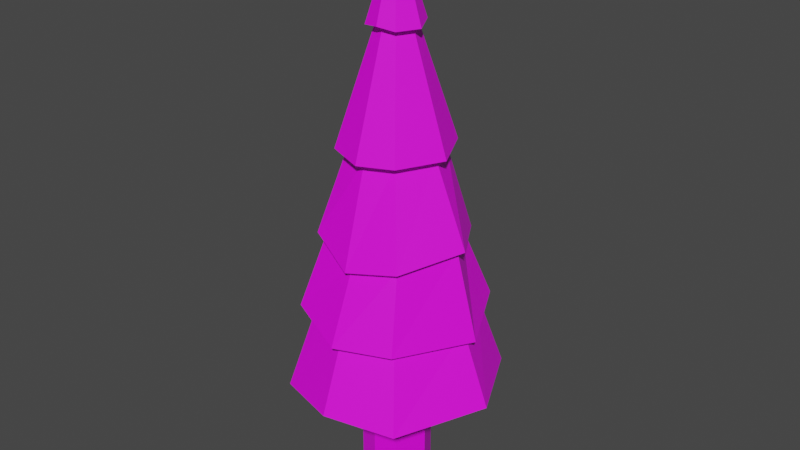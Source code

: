 # Source: Tree.blend  (saved by Blender 3.0.42; exported with 4.5.12 LTS)
import bpy
from mathutils import Matrix  # noqa: F401  (used for matrix-valued properties, if any)

bpy.ops.wm.read_factory_settings(use_empty=True)
scene = bpy.context.scene
scene.name = 'Scene'

# ---- collections
col_collection = bpy.data.collections.new('Collection'); scene.collection.children.link(col_collection)

# ---- images (referenced by path relative to the original .blend; pixels are not part of the script)
import os
ASSET_DIR = os.environ.get("B2B_ASSET_DIR", "")  # directory of the original .blend (textures are referenced by path, not embedded)
HERE = os.path.dirname(os.path.abspath(__file__))  # packed textures are extracted next to this script under _unpacked/

def load_image(name, relpath, width, height, colorspace="sRGB"):
    """Load a texture the original file referenced (path relative to the .blend, or extracted next to this script)."""
    p = next((c for c in (os.path.join(HERE, relpath), os.path.join(ASSET_DIR, relpath)) if relpath and os.path.exists(c)), "")
    if p:
        img = bpy.data.images.load(p, check_existing=True)
        img.name = name
    else:  # same state as the original file: an image datablock whose file is absent (Cycles renders it pink)
        img = bpy.data.images.new(name, width, height)
        img.source = "FILE"
        img.filepath = "//" + (relpath or name)
    img.colorspace_settings.name = colorspace
    return img
img_nadeln_png = load_image('Nadeln.png', 'Nadeln/Nadeln.png', 1024, 1024, 'sRGB')
img_stamm_test_png = load_image('Stamm_test.png', 'textures/Stamm_test.png', 1024, 1024, 'sRGB')

# ---- materials (node trees are filled in below, after node groups)
mat_nadeln = bpy.data.materials.new('Nadeln')
mat_nadeln.use_transparent_shadow = False
mat_stamm = bpy.data.materials.new('Stamm')
mat_stamm.use_transparent_shadow = False

# ---- material node trees
mat_nadeln.use_nodes = True; mat_nadeln.node_tree.nodes.clear()
_N = mat_nadeln.node_tree.nodes; _L = mat_nadeln.node_tree.links
n0 = _N.new('ShaderNodeOutputMaterial'); n0.name = 'Material Output'; n0.location = (300, 300)
n1 = _N.new('ShaderNodeBsdfPrincipled'); n1.name = 'Principled BSDF'; n1.location = (10, 300)
n1.distribution = 'GGX'
n1.subsurface_method = 'RANDOM_WALK_SKIN'
n1.inputs[3].default_value = 1.45
n1.inputs[27].default_value = (0.0, 0.0, 0.0, 1.0)
n1.inputs[28].default_value = 1.0
n2 = _N.new('ShaderNodeTexImage'); n2.name = 'Image Texture'; n2.location = (-414, 229)
n2.image = img_nadeln_png
n2.interpolation = 'Closest'
_L.new(n1.outputs[0], n0.inputs[0])
_L.new(n2.outputs[0], n1.inputs[0])
n0.is_active_output = True
mat_stamm.use_nodes = True; mat_stamm.node_tree.nodes.clear()
_N = mat_stamm.node_tree.nodes; _L = mat_stamm.node_tree.links
n0 = _N.new('ShaderNodeBsdfPrincipled'); n0.name = 'Principled BSDF'; n0.location = (10, 300)
n0.distribution = 'GGX'
n0.subsurface_method = 'RANDOM_WALK_SKIN'
n0.inputs[3].default_value = 1.45
n0.inputs[27].default_value = (0.0, 0.0, 0.0, 1.0)
n0.inputs[28].default_value = 1.0
n1 = _N.new('ShaderNodeOutputMaterial'); n1.name = 'Material Output'; n1.location = (300, 300)
n2 = _N.new('ShaderNodeTexImage'); n2.name = 'Image Texture'; n2.location = (-525, 241)
n2.image = img_stamm_test_png
n2.interpolation = 'Closest'
_L.new(n0.outputs[0], n1.inputs[0])
_L.new(n2.outputs[0], n0.inputs[0])
n1.is_active_output = True

# ---- world
world_world = bpy.data.worlds.new('World'); scene.world = world_world
world_world.use_nodes = True; world_world.node_tree.nodes.clear()
_N = world_world.node_tree.nodes; _L = world_world.node_tree.links
n0 = _N.new('ShaderNodeOutputWorld'); n0.name = 'World Output'; n0.location = (300, 300)
n1 = _N.new('ShaderNodeBackground'); n1.name = 'Background'; n1.location = (10, 300)
n1.inputs[0].default_value = (0.05088, 0.05088, 0.05088, 1.0)
_L.new(n1.outputs[0], n0.inputs[0])
n0.is_active_output = True
world_world.color = (0.05088, 0.05088, 0.05088)
world_world.use_sun_shadow = False
world_world.sun_shadow_jitter_overblur = 0.0

# ---- meshes
me_cube = bpy.data.meshes.new('Cube')
me_cube.from_pydata([(-0.7851, -1.002, 4.356), (-0.7851, 1.002, 4.356), (0.7851, -1.002, 4.356), (0.7851, 1.002, 4.356), (-0.7851, -1.002, 0.0), (-0.7851, 1.002, 0.0), (0.7851, 1.002, 0.0), (0.7851, -1.002, 0.0), (1.288, 0.0, 4.356), (1.288, 0.0, 0.0), (-1.288, 0.0, 4.356), (-1.288, 0.0, 0.0), (0.0, -1.26, 4.356), (0.0, -1.26, 0.0), (0.0, 1.26, 4.356), (0.0, 1.26, 0.0), (-2.348, -3.057, 4.172), (-2.348, 3.057, 4.172), (2.395, -3.057, 4.126), (2.395, 3.057, 4.126), (3.927, -0.0002716, 4.356), (-3.668, -0.0002716, 4.678), (0.0005051, -3.842, 4.356), (0.0005051, 3.841, 4.356), (-1.761, -2.249, 7.024), (-1.761, 2.248, 7.024), (1.762, -2.249, 7.024), (1.762, 2.248, 7.024), (2.889, -0.0002716, 7.024), (-2.888, -0.0002716, 7.024), (0.0005051, -2.826, 7.024), (0.0005051, 2.826, 7.024), (-2.062, -2.634, 7.323), (-2.062, 2.633, 7.024), (1.972, -2.634, 6.84), (2.063, 2.633, 7.024), (3.383, -0.0002716, 6.771), (-3.299, -0.05496, 6.944), (0.02696, -3.376, 6.812), (0.0005051, 3.309, 7.024), (-1.446, -1.847, 10.03), (-1.584, 1.961, 9.807), (1.6, -1.9, 9.624), (1.281, 1.921, 9.609), (2.488, 0.03734, 9.913), (-2.372, -0.0002716, 9.586), (0.06528, -2.362, 9.346), (-0.1166, 2.339, 9.469), (-1.648, -2.105, 10.03), (-1.785, 2.218, 9.807), (1.801, -2.158, 9.624), (1.483, 2.179, 9.609), (2.818, 0.03734, 9.913), (-2.731, 0.03679, 9.683), (0.06528, -2.685, 9.346), (-0.1166, 2.662, 9.469), (-1.051, -1.212, 12.93), (-0.9662, 1.241, 12.99), (0.9891, -1.26, 12.91), (1.027, 1.218, 12.99), (1.609, -0.02372, 12.91), (-1.649, 0.02489, 12.97), (-0.01081, -1.582, 12.84), (0.03451, 1.557, 13.03), (-1.313, -1.546, 12.93), (-1.23, 1.57, 12.97), (1.251, -1.594, 12.91), (1.289, 1.552, 12.99), (2.038, -0.02372, 12.91), (-2.078, 0.02489, 12.97), (-0.01081, -2.002, 12.84), (0.03451, 1.976, 13.03), (-0.4388, -0.532, 16.96), (-0.4308, 0.5012, 16.94), (0.4245, -0.5522, 16.96), (0.4091, 0.5214, 17.05), (0.686, -0.03054, 16.96), (-0.6695, -0.0002716, 17.05), (0.0005051, -0.6558, 17.05), (0.0005051, 0.6553, 17.05), (-0.6285, -0.7742, 16.96), (-0.6205, 0.7434, 16.94), (0.6142, -0.7944, 16.96), (0.5988, 0.7636, 17.05), (0.9971, -0.03054, 16.96), (-0.9807, -0.0002716, 17.05), (0.0005051, -0.9602, 17.05), (0.0005051, 0.9596, 17.05), (0.0005051, -0.0002716, 20.09)], [], [(11, 10, 1, 5), (15, 14, 3, 6), (9, 8, 2, 7), (13, 12, 0, 4), (6, 3, 8, 9), (4, 0, 10, 11), (7, 2, 12, 13), (5, 1, 14, 15), (3, 14, 23, 19), (12, 2, 18, 22), (2, 8, 20, 18), (8, 3, 19, 20), (1, 10, 21, 17), (14, 1, 17, 23), (10, 0, 16, 21), (0, 12, 22, 16), (17, 21, 29, 25), (23, 17, 25, 31), (21, 16, 24, 29), (16, 22, 30, 24), (19, 23, 31, 27), (22, 18, 26, 30), (20, 19, 27, 28), (18, 20, 28, 26), (30, 26, 34, 38), (28, 27, 35, 36), (26, 28, 36, 34), (25, 29, 37, 33), (31, 25, 33, 39), (29, 24, 32, 37), (24, 30, 38, 32), (27, 31, 39, 35), (35, 39, 47, 43), (38, 34, 42, 46), (36, 35, 43, 44), (34, 36, 44, 42), (33, 37, 45, 41), (39, 33, 41, 47), (37, 32, 40, 45), (32, 38, 46, 40), (47, 41, 49, 55), (45, 40, 48, 53), (40, 46, 54, 48), (43, 47, 55, 51), (46, 42, 50, 54), (44, 43, 51, 52), (42, 44, 52, 50), (41, 45, 53, 49), (50, 52, 60, 58), (49, 53, 61, 57), (55, 49, 57, 63), (53, 48, 56, 61), (48, 54, 62, 56), (51, 55, 63, 59), (54, 50, 58, 62), (52, 51, 59, 60), (62, 58, 66, 70), (60, 59, 67, 68), (58, 60, 68, 66), (57, 61, 69, 65), (63, 57, 65, 71), (61, 56, 64, 69), (56, 62, 70, 64), (59, 63, 71, 67), (64, 70, 78, 72), (67, 71, 79, 75), (70, 66, 74, 78), (68, 67, 75, 76), (66, 68, 76, 74), (65, 69, 77, 73), (71, 65, 73, 79), (69, 64, 72, 77), (79, 73, 81, 87), (77, 72, 80, 85), (72, 78, 86, 80), (75, 79, 87, 83), (78, 74, 82, 86), (76, 75, 83, 84), (74, 76, 84, 82), (73, 77, 85, 81), (84, 83, 88), (82, 84, 88), (81, 85, 88), (87, 81, 88), (85, 80, 88), (80, 86, 88), (83, 87, 88), (86, 82, 88), (57, 61, 65)])
me_cube.polygons.foreach_set('material_index', [1, 1, 1, 1, 1, 1, 1, 1, 0, 0, 0, 0, 0, 0, 0, 0, 0, 0, 0, 0, 0, 0, 0, 0, 0, 0, 0, 0, 0, 0, 0, 0, 0, 0, 0, 0, 0, 0, 0, 0, 0, 0, 0, 0, 0, 0, 0, 0, 0, 0, 0, 0, 0, 0, 0, 0, 0, 0, 0, 0, 0, 0, 0, 0, 0, 0, 0, 0, 0, 0, 0, 0, 0, 0, 0, 0, 0, 0, 0, 0, 0, 0, 0, 0, 0, 0, 0, 0, 0])
_uv = me_cube.uv_layers.new(name='UVMap')
_uv.uv.foreach_set('vector', [0.363, 0.3504, 0.363, 0.6864, 0.3021, 0.6864, 0.3021, 0.3504, 0.2383, 0.3504, 0.2383, 0.6864, 0.187, 0.6864, 0.187, 0.3504, 0.187, 0.3504, 0.187, 0.6864, 0.1261, 0.6864, 0.1261, 0.3504, 0.06233, 0.3504, 0.06233, 0.6864, 0.01096, 0.6864, 0.01096, 0.3504, 0.536, 0.3504, 0.536, 0.6864, 0.4495, 0.6864, 0.4495, 0.3504, 0.4495, 0.3504, 0.4495, 0.6864, 0.363, 0.6864, 0.363, 0.3504, 0.1261, 0.3504, 0.1261, 0.6864, 0.06233, 0.6864, 0.06233, 0.3504, 0.3021, 0.3504, 0.3021, 0.6864, 0.2383, 0.6864, 0.2383, 0.3504, 0.625, 0.5, 0.625, 0.375, 0.625, 0.375, 0.625, 0.5, 0.625, 0.875, 0.625, 0.75, 0.625, 0.75, 0.625, 0.875, 0.625, 0.75, 0.625, 0.625, 0.625, 0.625, 0.625, 0.75, 0.625, 0.625, 0.625, 0.5, 0.625, 0.5, 0.625, 0.625, 0.625, 0.25, 0.625, 0.125, 0.625, 0.125, 0.625, 0.25, 0.625, 0.375, 0.625, 0.25, 0.625, 0.25, 0.625, 0.375, 0.625, 0.125, 0.625, 0.0, 0.625, 0.0, 0.625, 0.125, 0.625, 1.0, 0.625, 0.875, 0.625, 0.875, 0.625, 1.0, 0.9906, 0.5663, 0.987, 0.762, 0.8433, 0.762, 0.8226, 0.6173, 0.0191, 0.1261, 0.0424, 0.0, 0.2078, 0.05725, 0.183, 0.1512, 0.2768, 0.3846, 0.2078, 0.2681, 0.3832, 0.258, 0.4122, 0.3509, 0.2078, 0.2681, 0.2239, 0.126, 0.3878, 0.1511, 0.3832, 0.258, 0.0, 0.2695, 0.0191, 0.1261, 0.183, 0.1512, 0.1782, 0.2576, 0.2239, 0.126, 0.2443, 0.0, 0.4122, 0.05909, 0.3878, 0.1511, 0.05287, 0.3907, 0.0, 0.2695, 0.1782, 0.2576, 0.2078, 0.3458, 0.3827, 0.665, 0.3827, 0.8641, 0.2172, 0.8477, 0.2078, 0.7018, 0.2174, 0.03429, 0.1239, 0.02252, 0.1223, 0.0, 0.2278, 0.008159, 0.02315, 0.1014, 0.02594, 0.2292, 0.003714, 0.2404, 0.0, 0.09028, 0.1239, 0.02252, 0.02315, 0.1014, 0.0, 0.09028, 0.1223, 0.0, 0.1877, 0.3058, 0.2885, 0.227, 0.3085, 0.2333, 0.1932, 0.3301, 0.09427, 0.2941, 0.1877, 0.3058, 0.1932, 0.3301, 0.08374, 0.3163, 0.2885, 0.227, 0.2857, 0.09911, 0.3085, 0.08839, 0.3085, 0.2333, 0.2857, 0.09911, 0.2174, 0.03429, 0.2278, 0.008159, 0.3085, 0.08839, 0.02594, 0.2292, 0.09427, 0.2941, 0.08374, 0.3163, 0.003714, 0.2404, 0.4122, 0.2339, 0.4202, 0.1095, 0.5717, 0.1292, 0.5733, 0.214, 0.6365, 0.4367, 0.6657, 0.3363, 0.8285, 0.3776, 0.7935, 0.4574, 0.4309, 0.3363, 0.4122, 0.2339, 0.5733, 0.214, 0.6107, 0.3052, 0.6365, 0.8249, 0.8084, 0.8003, 0.8084, 0.99, 0.6834, 0.9867, 0.2478, 0.665, 0.2078, 0.4977, 0.3704, 0.4893, 0.4061, 0.6069, 0.4202, 0.1095, 0.4515, 0.0, 0.6107, 0.05238, 0.5717, 0.1292, 0.2078, 0.4977, 0.2433, 0.3846, 0.4061, 0.407, 0.3704, 0.4893, 0.6613, 0.5663, 0.6365, 0.4367, 0.7935, 0.4574, 0.8285, 0.5521, 0.4907, 0.2386, 0.5524, 0.1913, 0.567, 0.1993, 0.4972, 0.2537, 0.5492, 0.08393, 0.4699, 0.01607, 0.4741, 0.0, 0.567, 0.07839, 0.4699, 0.01607, 0.3874, 0.0227, 0.3809, 0.00759, 0.4741, 0.0, 0.4174, 0.2472, 0.4907, 0.2386, 0.4972, 0.2537, 0.4132, 0.2633, 0.3874, 0.0227, 0.3257, 0.07502, 0.3112, 0.06705, 0.3809, 0.00759, 0.3239, 0.1833, 0.4174, 0.2472, 0.4132, 0.2633, 0.3085, 0.19, 0.3257, 0.07502, 0.3239, 0.1833, 0.3085, 0.19, 0.3112, 0.06705, 0.5524, 0.1913, 0.5492, 0.08393, 0.567, 0.07839, 0.567, 0.1993, 0.9642, 0.9591, 0.8226, 0.9591, 0.8345, 0.7719, 0.9143, 0.762, 0.8268, 0.0, 0.8268, 0.1382, 0.6287, 0.1038, 0.6293, 0.02283, 0.4122, 0.4256, 0.4502, 0.3363, 0.6365, 0.4056, 0.6263, 0.4597, 0.8268, 0.1382, 0.772, 0.2202, 0.6107, 0.1524, 0.6287, 0.1038, 0.6365, 0.6359, 0.7248, 0.5663, 0.7678, 0.775, 0.709, 0.8003, 0.4173, 0.5224, 0.4122, 0.4256, 0.6263, 0.4597, 0.623, 0.5196, 0.7248, 0.5663, 0.8226, 0.5703, 0.8226, 0.7727, 0.7678, 0.775, 0.4624, 0.6219, 0.4173, 0.5224, 0.623, 0.5196, 0.6365, 0.5653, 0.7237, 0.7291, 0.7765, 0.7361, 0.7812, 0.7572, 0.7146, 0.7484, 0.8321, 0.6929, 0.8324, 0.623, 0.8518, 0.6134, 0.8518, 0.7022, 0.7765, 0.7361, 0.8321, 0.6929, 0.8518, 0.7022, 0.7812, 0.7572, 0.7415, 0.5784, 0.6835, 0.6193, 0.6639, 0.61, 0.7366, 0.5575, 0.7942, 0.5857, 0.7415, 0.5784, 0.7366, 0.5575, 0.8034, 0.5665, 0.6835, 0.6193, 0.684, 0.6892, 0.6646, 0.6989, 0.6639, 0.61, 0.684, 0.6892, 0.7237, 0.7291, 0.7146, 0.7484, 0.6646, 0.6989, 0.8324, 0.623, 0.7942, 0.5857, 0.8034, 0.5665, 0.8518, 0.6134, 0.1359, 0.6521, 0.05823, 0.6337, 0.157, 0.3967, 0.1806, 0.4094, 0.1446, 0.8982, 0.06874, 0.8982, 0.0845, 0.6528, 0.1092, 0.6521, 0.05823, 0.6337, 0.0, 0.5968, 0.1348, 0.3907, 0.157, 0.3967, 0.5092, 0.6219, 0.5766, 0.6288, 0.5766, 0.8725, 0.5522, 0.8663, 0.4122, 0.6538, 0.5092, 0.6219, 0.5522, 0.8663, 0.52, 0.8769, 0.9291, 0.2482, 0.8268, 0.2482, 0.8648, 0.0, 0.897, 0.006863, 0.06874, 0.8982, 0.0, 0.889, 0.06108, 0.6544, 0.0845, 0.6528, 0.2033, 0.6466, 0.1359, 0.6521, 0.1806, 0.4094, 0.2033, 0.403, 0.6958, 0.5361, 0.7188, 0.538, 0.7224, 0.5532, 0.6893, 0.5502, 0.7407, 0.52, 0.7411, 0.4904, 0.755, 0.4832, 0.755, 0.5266, 0.7411, 0.4904, 0.7236, 0.4755, 0.7301, 0.4614, 0.755, 0.4832, 0.6798, 0.5213, 0.6958, 0.5361, 0.6893, 0.5502, 0.6659, 0.5285, 0.7236, 0.4755, 0.7017, 0.4712, 0.698, 0.456, 0.7301, 0.4614, 0.6785, 0.4898, 0.6798, 0.5213, 0.6659, 0.5285, 0.6641, 0.4832, 0.7017, 0.4712, 0.6785, 0.4898, 0.6641, 0.4832, 0.698, 0.456, 0.7188, 0.538, 0.7407, 0.52, 0.755, 0.5266, 0.7224, 0.5532, 0.9508, 0.5206, 0.9227, 0.4996, 1.0, 0.3363, 1.0, 0.5272, 0.9508, 0.5206, 1.0, 0.3363, 0.6235, 0.8133, 0.5766, 0.8012, 0.6235, 0.6219, 0.9639, 0.00801, 0.9967, 0.0, 0.9967, 0.1901, 0.8285, 0.3727, 0.8527, 0.349, 0.9227, 0.526, 0.8527, 0.349, 0.8905, 0.3438, 0.9227, 0.526, 0.9291, 0.01788, 0.9639, 0.00801, 0.9967, 0.1901, 0.8905, 0.3438, 0.9227, 0.3363, 0.9227, 0.526, 0.7415, 0.5784, 0.6835, 0.6193, 0.7366, 0.5575])
me_cube.materials.append(mat_nadeln)
me_cube.materials.append(mat_stamm)
me_cube.use_remesh_fix_poles = True
me_cube.use_remesh_preserve_attributes = False
me_cube.update()

# ---- objects
ob_cube = bpy.data.objects.new('Cube', me_cube)
ob_empty = bpy.data.objects.new('Empty', None)

# ---- transforms, parenting, visibility, modifiers, constraints
ob_cube.location = (0.0, 0.0, 0.0)
ob_cube.scale = (0.2378, 0.2378, 0.2378)
ob_empty.location = (-5.442e-16, 0.8445, 2.451)
ob_empty.rotation_euler = (1.571, 0.0, 1.571)
ob_empty.empty_display_type = 'IMAGE'
ob_empty.empty_display_size = 2.014
ob_empty.empty_image_offset = (0.1229, -1.23)

# ---- collection membership
col_collection.objects.link(ob_cube)
col_collection.objects.link(ob_empty)

# ---- scene / render settings (as saved in the file)
scene.frame_start = 1; scene.frame_end = 250; scene.frame_set(1)
scene.render.engine = 'BLENDER_EEVEE_NEXT'
scene.cycles.sampling_pattern = 'TABULATED_SOBOL'
scene.cycles.use_light_tree = False
scene.view_settings.view_transform = 'Filmic'
bpy.context.view_layer.update()

# ---- added for rendering (the .blend has no active camera and no usable light): camera, sun
cam_auto = bpy.data.cameras.new('AutoCamera')
cam_auto.lens = 50.0
cam_auto.sensor_width = 36.0
cam_auto.clip_end = 1000.0
ob_auto_camera = bpy.data.objects.new('AutoCamera', cam_auto)
scene.collection.objects.link(ob_auto_camera)
ob_auto_camera.location = (5.049, -6.02194, 6.40297)
ob_auto_camera.rotation_euler = (1.09748, -7.21219e-08, 0.694738)
scene.camera = ob_auto_camera
light_auto_sun = bpy.data.lights.new('AutoSun', 'SUN')
light_auto_sun.energy = 3.0
light_auto_sun.angle = 0.0523599
ob_auto_sun = bpy.data.objects.new('AutoSun', light_auto_sun)
scene.collection.objects.link(ob_auto_sun)
ob_auto_sun.rotation_euler = (0.872665, 0.174533, 0.523599)
bpy.context.view_layer.update()
